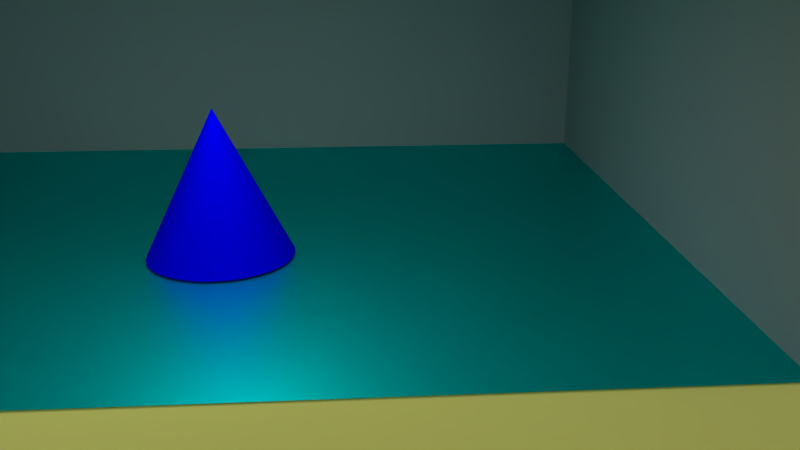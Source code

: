 # Source: Room.blend  (saved by Blender 2.72.0; exported with 4.5.12 LTS)
import bpy
from mathutils import Matrix  # noqa: F401  (used for matrix-valued properties, if any)

bpy.ops.wm.read_factory_settings(use_empty=True)
scene = bpy.context.scene
scene.name = 'Scene'

# ---- collections
col_collection_1 = bpy.data.collections.new('Collection 1'); scene.collection.children.link(col_collection_1)

# ---- materials (node trees are filled in below, after node groups)
mat_plane = bpy.data.materials.new('Plane')
mat_plane.alpha_threshold = 0.0
mat_plane.roughness = 0.5
mat_blue = bpy.data.materials.new('Blue')
mat_blue.alpha_threshold = 0.0
mat_blue.diffuse_color = (0.0, 3.675e-08, 1.0, 1.0)
mat_blue.roughness = 0.5
mat_blue.specular_intensity = 1.0
mat_red01 = bpy.data.materials.new('Red01')
mat_red01.alpha_threshold = 0.0
mat_red01.diffuse_color = (0.8, 0.004047, 0.0, 1.0)
mat_red01.roughness = 0.5
mat_red01.specular_intensity = 0.205
mat_material = bpy.data.materials.new('Material')
mat_material.alpha_threshold = 0.0
mat_material.diffuse_color = (0.3108, 0.3108, 0.3108, 1.0)
mat_material.roughness = 0.5
mat_material.specular_intensity = 0.0
mat_material.line_color = (0.0, 0.0, 0.0, 1.0)
mat_white = bpy.data.materials.new('White')
mat_white.alpha_threshold = 0.0
mat_white.diffuse_color = (1.0, 1.0, 1.0, 1.0)
mat_white.roughness = 0.5
mat_white.specular_intensity = 0.0
mat_material_002 = bpy.data.materials.new('Material.002')
mat_material_002.alpha_threshold = 0.0
mat_material_002.roughness = 0.5
mat_material_003 = bpy.data.materials.new('Material.003')
mat_material_003.alpha_threshold = 0.0
mat_material_003.roughness = 0.5

# ---- material node trees
mat_plane.use_nodes = True; mat_plane.node_tree.nodes.clear()
_N = mat_plane.node_tree.nodes; _L = mat_plane.node_tree.links
n0 = _N.new('ShaderNodeOutputMaterial'); n0.name = 'Material Output'; n0.location = (300, 300)
n1 = _N.new('ShaderNodeBsdfDiffuse'); n1.name = 'Diffuse BSDF'; n1.location = (10, 300)
n1.inputs[0].default_value = (0.8, 0.7949, 0.2141, 1.0)
n1.inputs[1].default_value = 10.0
_L.new(n1.outputs[0], n0.inputs[0])
n0.is_active_output = True
mat_material_003.use_nodes = True; mat_material_003.node_tree.nodes.clear()
_N = mat_material_003.node_tree.nodes; _L = mat_material_003.node_tree.links
n0 = _N.new('ShaderNodeOutputMaterial'); n0.name = 'Material Output'; n0.location = (300, 300)
n1 = _N.new('ShaderNodeBsdfAnisotropic'); n1.name = 'Glossy BSDF'; n1.location = (100, 300)
n1.distribution = 'GGX'
n1.inputs[0].default_value = (0.0, 0.8, 0.7869, 1.0)
n1.inputs[1].default_value = 0.4536
_L.new(n1.outputs[0], n0.inputs[0])
n0.is_active_output = True

# ---- world
world_world = bpy.data.worlds.new('World'); scene.world = world_world
world_world.color = (0.05088, 0.05088, 0.05088)
world_world.use_sun_shadow = False
world_world.sun_shadow_jitter_overblur = 0.0
world_world.cycles.sampling_method = 'MANUAL'
world_world.cycles.sample_map_resolution = 256

# ---- cameras
cam_camera_001 = bpy.data.cameras.new('Camera.001')
cam_camera_001.clip_end = 100.0
cam_camera_001.lens = 35.0
cam_camera_001.sensor_width = 32.0
cam_camera_001.sensor_height = 18.0
cam_camera_001.display_size = 2.0
cam_camera_001.dof.focus_distance = 0.0

# ---- lights
light_area = bpy.data.lights.new('Area', 'AREA')
light_area.transmission_factor = 0.0
light_area.energy = 78.54
light_area.shadow_buffer_clip_start = 0.5
light_area.shadow_soft_size = 0.1
light_area.shadow_maximum_resolution = 0.006
light_area.use_absolute_resolution = True
light_area.size = 0.1
light_area.size_y = 0.1
light_area.cycles.use_multiple_importance_sampling = False
light_sun = bpy.data.lights.new('Sun', 'SUN')
light_sun.transmission_factor = 0.0
light_sun.angle = 2.214
light_sun.energy = 1.0
light_sun.shadow_buffer_clip_start = 0.5
light_sun.shadow_soft_size = 2.0
light_sun.shadow_cascade_max_distance = 1000.0
light_sun.cycles.use_multiple_importance_sampling = False

# ---- meshes
me_plane = bpy.data.meshes.new('Plane')
me_plane.from_pydata([(-1.0, -1.0, 0.0), (1.0, -1.0, 0.0), (-1.0, 1.0, 0.0), (1.0, 1.0, 0.0)], [], [(0, 1, 3, 2)])
me_plane.materials.append(mat_plane)
me_plane.use_remesh_preserve_volume = False
me_plane.use_remesh_preserve_attributes = False
me_plane.use_mirror_vertex_groups = False
me_plane.update()
me_cone = bpy.data.meshes.new('Cone')
me_cone.from_pydata([(0.0, 1.0, -1.0), (0.1951, 0.9808, -1.0), (0.3827, 0.9239, -1.0), (0.5556, 0.8315, -1.0), (0.7071, 0.7071, -1.0), (0.8315, 0.5556, -1.0), (0.9239, 0.3827, -1.0), (0.9808, 0.1951, -1.0), (1.0, 7.55e-08, -1.0), (0.0, 0.0, 1.0), (0.9808, -0.1951, -1.0), (0.9239, -0.3827, -1.0), (0.8315, -0.5556, -1.0), (0.7071, -0.7071, -1.0), (0.5556, -0.8315, -1.0), (0.3827, -0.9239, -1.0), (0.1951, -0.9808, -1.0), (-3.258e-07, -1.0, -1.0), (-0.1951, -0.9808, -1.0), (-0.3827, -0.9239, -1.0), (-0.5556, -0.8315, -1.0), (-0.7071, -0.7071, -1.0), (-0.8315, -0.5556, -1.0), (-0.9239, -0.3827, -1.0), (-0.9808, -0.1951, -1.0), (-1.0, 9.656e-07, -1.0), (-0.9808, 0.1951, -1.0), (-0.9239, 0.3827, -1.0), (-0.8315, 0.5556, -1.0), (-0.7071, 0.7071, -1.0), (-0.5556, 0.8315, -1.0), (-0.3827, 0.9239, -1.0), (-0.1951, 0.9808, -1.0)], [], [(31, 9, 32), (0, 9, 1), (30, 9, 31), (29, 9, 30), (28, 9, 29), (27, 9, 28), (26, 9, 27), (25, 9, 26), (24, 9, 25), (23, 9, 24), (22, 9, 23), (21, 9, 22), (20, 9, 21), (19, 9, 20), (18, 9, 19), (17, 9, 18), (16, 9, 17), (15, 9, 16), (14, 9, 15), (13, 9, 14), (12, 9, 13), (11, 9, 12), (10, 9, 11), (8, 9, 10), (7, 9, 8), (6, 9, 7), (5, 9, 6), (4, 9, 5), (3, 9, 4), (2, 9, 3), (32, 9, 0), (1, 9, 2), (0, 1, 2, 3, 4, 5, 6, 7, 8, 10, 11, 12, 13, 14, 15, 16, 17, 18, 19, 20, 21, 22, 23, 24, 25, 26, 27, 28, 29, 30, 31, 32)])
me_cone.materials.append(mat_blue)
me_cone.use_remesh_preserve_volume = False
me_cone.use_remesh_preserve_attributes = False
me_cone.use_mirror_vertex_groups = False
me_cone.update()
me_cube_001 = bpy.data.meshes.new('Cube.001')
me_cube_001.from_pydata([(-4.803, -4.396, 0.05456), (-4.803, 5.672, 0.05456), (7.504, 5.672, 0.05456), (7.504, -4.396, 0.05456), (-4.803, -4.396, 4.872), (-4.803, 5.672, 4.872), (7.504, 5.672, 4.782), (7.504, -4.396, 4.782)], [], [(4, 5, 1, 0), (5, 6, 2, 1), (6, 7, 3, 2), (0, 1, 2, 3), (7, 6, 5, 4)])
me_cube_001.polygons.foreach_set('material_index', [1, 1, 1, 4, 2])
me_cube_001.materials.append(mat_red01)
me_cube_001.materials.append(mat_material)
me_cube_001.materials.append(mat_white)
me_cube_001.materials.append(mat_material_002)
me_cube_001.materials.append(mat_material_003)
me_cube_001.use_remesh_preserve_volume = False
me_cube_001.use_remesh_preserve_attributes = False
me_cube_001.use_mirror_vertex_groups = False
me_cube_001.update()

# ---- objects
ob_area = bpy.data.objects.new('Area', light_area)
ob_camera = bpy.data.objects.new('Camera', cam_camera_001)
ob_plane = bpy.data.objects.new('Plane', me_plane)
ob_sun = bpy.data.objects.new('Sun', light_sun)
ob_cone = bpy.data.objects.new('Cone', me_cone)
ob_cube = bpy.data.objects.new('Cube', me_cube_001)

# ---- transforms, parenting, visibility, modifiers, constraints
ob_area.location = (1.555, -1.775, 4.545)
ob_area.lineart.crease_threshold = 0.0
ob_camera.location = (2.879, -11.75, 4.3)
ob_camera.rotation_euler = (1.242, 2.22e-07, -0.07)
ob_camera.lineart.crease_threshold = 0.0
ob_plane.location = (0.9364, -1.882, 0.0313)
ob_plane.scale = (10.0, 10.0, 10.0)
ob_plane.lineart.crease_threshold = 0.0
ob_sun.location = (5.287, -10.01, 8.572)
ob_sun.rotation_euler = (0.6797, 0.5937, -0.2027)
ob_sun.lineart.crease_threshold = 0.0
ob_cone.location = (1.237, -0.4585, 1.087)
ob_cone.lineart.crease_threshold = 0.0
ob_cube.location = (0.0, 0.0, 0.0)
ob_cube.lineart.crease_threshold = 0.0

# ---- collection membership
col_collection_1.objects.link(ob_area)
col_collection_1.objects.link(ob_camera)
col_collection_1.objects.link(ob_plane)
col_collection_1.objects.link(ob_sun)
col_collection_1.objects.link(ob_cone)
col_collection_1.objects.link(ob_cube)

# ---- scene / render settings (as saved in the file)
scene.camera = ob_camera
scene.frame_start = 1; scene.frame_end = 250; scene.frame_set(1)
scene.render.engine = 'CYCLES'
scene.render.resolution_percentage = 50
scene.render.dither_intensity = 0.0
scene.cycles.use_denoising = False
scene.cycles.samples = 10
scene.cycles.sampling_pattern = 'TABULATED_SOBOL'
scene.cycles.light_sampling_threshold = 0.0
scene.cycles.use_adaptive_sampling = False
scene.cycles.use_light_tree = False
scene.cycles.blur_glossy = 0.0
scene.cycles.pixel_filter_type = 'GAUSSIAN'
scene.cycles.sample_clamp_indirect = 0.0
scene.view_settings.view_transform = 'Standard'
bpy.context.view_layer.update()
